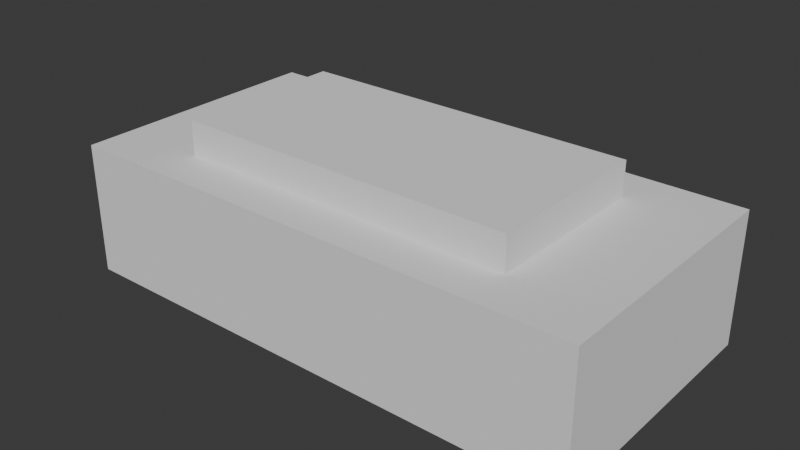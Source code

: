 # Source: clock.blend  (saved by Blender 4.1.24; exported with 4.5.12 LTS)
import bpy
from mathutils import Matrix  # noqa: F401  (used for matrix-valued properties, if any)

bpy.ops.wm.read_factory_settings(use_empty=True)
scene = bpy.context.scene
scene.name = 'Scene'

# ---- collections
col_collection = bpy.data.collections.new('Collection'); scene.collection.children.link(col_collection)

# ---- world
world_world = bpy.data.worlds.new('World'); scene.world = world_world
world_world.use_nodes = True; world_world.node_tree.nodes.clear()
_N = world_world.node_tree.nodes; _L = world_world.node_tree.links
n0 = _N.new('ShaderNodeOutputWorld'); n0.name = 'World Output'; n0.location = (300, 300)
n1 = _N.new('ShaderNodeBackground'); n1.name = 'Background'; n1.location = (10, 300)
n1.inputs[0].default_value = (0.05088, 0.05088, 0.05088, 1.0)
_L.new(n1.outputs[0], n0.inputs[0])
n0.is_active_output = True
world_world.color = (0.05088, 0.05088, 0.05088)
world_world.use_sun_shadow = False
world_world.sun_shadow_jitter_overblur = 0.0

# ---- meshes
me_cube_001 = bpy.data.meshes.new('Cube.001')
me_cube_001.from_pydata([(-0.125, 0.0001688, 0.0625), (-0.08142, 0.06267, 0.04071), (-0.125, 0.0001688, -0.0625), (-0.08142, 0.06267, -0.04071), (0.125, 0.0001688, 0.0625), (0.08142, 0.06267, 0.04071), (0.125, 0.0001688, -0.0625), (0.08142, 0.06267, -0.04071), (-0.125, 0.06267, 0.0625), (-0.125, 0.06267, -0.0625), (0.125, 0.06267, -0.0625), (0.125, 0.06267, 0.0625), (-0.08142, 0.07886, 0.04071), (-0.08142, 0.07886, -0.04071), (0.08142, 0.07886, -0.04071), (0.08142, 0.07886, 0.04071)], [], [(0, 8, 9, 2), (2, 9, 10, 6), (6, 10, 11, 4), (4, 11, 8, 0), (2, 6, 4, 0), (1, 5, 15, 12), (1, 3, 9, 8), (3, 7, 10, 9), (7, 5, 11, 10), (5, 1, 8, 11), (14, 13, 12, 15), (7, 3, 13, 14), (5, 7, 14, 15), (3, 1, 12, 13)])
_uv = me_cube_001.uv_layers.new(name='UVMap')
_uv.uv.foreach_set('vector', [0.375, 0.0, 0.625, 0.0, 0.625, 0.25, 0.375, 0.25, 0.375, 0.25, 0.625, 0.25, 0.625, 0.5, 0.375, 0.5, 0.375, 0.5, 0.625, 0.5, 0.625, 0.75, 0.375, 0.75, 0.375, 0.75, 0.625, 0.75, 0.625, 1.0, 0.375, 1.0, 0.125, 0.5, 0.375, 0.5, 0.375, 0.75, 0.125, 0.75, 0.8314, 0.7064, 0.6686, 0.7064, 0.6686, 0.7064, 0.8314, 0.7064, 0.8314, 0.7064, 0.8314, 0.5436, 0.875, 0.5, 0.875, 0.75, 0.8314, 0.5436, 0.6686, 0.5436, 0.625, 0.5, 0.875, 0.5, 0.6686, 0.5436, 0.6686, 0.7064, 0.625, 0.75, 0.625, 0.5, 0.6686, 0.7064, 0.8314, 0.7064, 0.875, 0.75, 0.625, 0.75, 0.6686, 0.5436, 0.8314, 0.5436, 0.8314, 0.7064, 0.6686, 0.7064, 0.6686, 0.5436, 0.8314, 0.5436, 0.8314, 0.5436, 0.6686, 0.5436, 0.6686, 0.7064, 0.6686, 0.5436, 0.6686, 0.5436, 0.6686, 0.7064, 0.8314, 0.5436, 0.8314, 0.7064, 0.8314, 0.7064, 0.8314, 0.5436])
me_cube_001.update()

# ---- objects
ob_cube = bpy.data.objects.new('Cube', me_cube_001)

# ---- transforms, parenting, visibility, modifiers, constraints
ob_cube.location = (0.0, 0.0, 0.0)
ob_cube.rotation_euler = (1.571, -0.0, 0.0)

# ---- collection membership
col_collection.objects.link(ob_cube)

# ---- scene / render settings (as saved in the file)
scene.frame_start = 1; scene.frame_end = 250; scene.frame_set(1)
scene.render.engine = 'BLENDER_EEVEE_NEXT'
scene.cycles.sampling_pattern = 'TABULATED_SOBOL'
scene.eevee.ray_tracing_options.trace_max_roughness = 0.0
bpy.context.view_layer.update()

# ---- added for rendering (the .blend has no active camera and no usable light): camera, sun
cam_auto = bpy.data.cameras.new('AutoCamera')
cam_auto.lens = 50.0
cam_auto.sensor_width = 36.0
cam_auto.clip_end = 1000.0
ob_auto_camera = bpy.data.objects.new('AutoCamera', cam_auto)
scene.collection.objects.link(ob_auto_camera)
ob_auto_camera.location = (0.268663, -0.322395, 0.254447)
ob_auto_camera.rotation_euler = (1.09748, -7.21219e-08, 0.694738)
scene.camera = ob_auto_camera
light_auto_sun = bpy.data.lights.new('AutoSun', 'SUN')
light_auto_sun.energy = 3.0
light_auto_sun.angle = 0.0523599
ob_auto_sun = bpy.data.objects.new('AutoSun', light_auto_sun)
scene.collection.objects.link(ob_auto_sun)
ob_auto_sun.rotation_euler = (0.872665, 0.174533, 0.523599)
bpy.context.view_layer.update()
